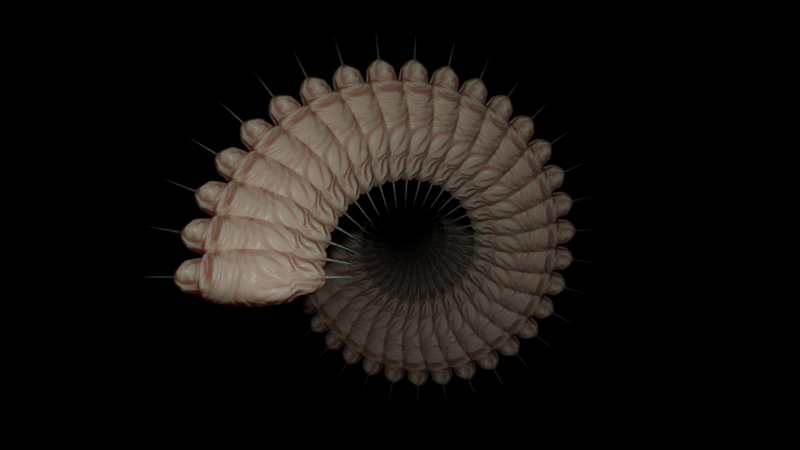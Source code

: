 # Source: Alien_Creature_Animation.blend  (saved by Blender 2.92.15; exported with 4.5.12 LTS)
import bpy
from mathutils import Matrix  # noqa: F401  (used for matrix-valued properties, if any)

bpy.ops.wm.read_factory_settings(use_empty=True)
scene = bpy.context.scene
scene.name = 'Scene'

# ---- collections
col_collection = bpy.data.collections.new('Collection'); scene.collection.children.link(col_collection)

# ---- materials (node trees are filled in below, after node groups)
mat_material_001 = bpy.data.materials.new('Material.001')

# ---- material node trees
mat_material_001.use_nodes = True; mat_material_001.node_tree.nodes.clear()
_N = mat_material_001.node_tree.nodes; _L = mat_material_001.node_tree.links
n0 = _N.new('ShaderNodeOutputMaterial'); n0.name = 'Material Output'; n0.location = (300, 300)
n1 = _N.new('ShaderNodeBsdfPrincipled'); n1.name = 'Principled BSDF'; n1.location = (10, 300)
n1.distribution = 'GGX'
n1.subsurface_method = 'BURLEY'
n1.inputs[0].default_value = (0.7996, 0.5782, 0.4298, 1.0)
n1.inputs[2].default_value = 0.3
n1.inputs[3].default_value = 1.45
n1.inputs[8].default_value = 1.0
n1.inputs[10].default_value = 0.5
n1.inputs[27].default_value = (0.0, 0.0, 0.0, 1.0)
n1.inputs[28].default_value = 1.0
n2 = _N.new('ShaderNodeBump'); n2.name = 'Bump'; n2.location = (-244, -196)
n2.inputs[1].default_value = 1.0
n2.inputs[2].default_value = 1.0
n3 = _N.new('ShaderNodeTexNoise'); n3.name = 'Noise Texture'; n3.location = (-476, -197)
n3.inputs[2].default_value = 2.0
n3.inputs[3].default_value = 4.0
n3.inputs[8].default_value = 1.5
n4 = _N.new('ShaderNodeTexCoord'); n4.name = 'Texture Coordinate'; n4.location = (-696, -208)
_L.new(n1.outputs[0], n0.inputs[0])
_L.new(n2.outputs[0], n1.inputs[5])
_L.new(n3.outputs[0], n2.inputs[3])
_L.new(n4.outputs[2], n3.inputs[0])
n0.is_active_output = True

# ---- world
world_world = bpy.data.worlds.new('World'); scene.world = world_world
world_world.use_nodes = True; world_world.node_tree.nodes.clear()
_N = world_world.node_tree.nodes; _L = world_world.node_tree.links
n0 = _N.new('ShaderNodeOutputWorld'); n0.name = 'World Output'; n0.location = (300, 300)
n1 = _N.new('ShaderNodeBackground'); n1.name = 'Background'; n1.location = (10, 300)
n1.inputs[0].default_value = (0.0, 0.0, 0.0, 1.0)
_L.new(n1.outputs[0], n0.inputs[0])
n0.is_active_output = True
world_world.color = (0.05088, 0.05088, 0.05088)
world_world.use_sun_shadow = False
world_world.sun_shadow_jitter_overblur = 0.0

# ---- cameras
cam_camera = bpy.data.cameras.new('Camera')
cam_camera.clip_end = 100.0
cam_camera.ortho_scale = 7.314

# ---- lights
light_light = bpy.data.lights.new('Light', 'POINT')
light_light.transmission_factor = 0.0
light_light.energy = 1000.0
light_light.shadow_soft_size = 0.1
light_light.shadow_maximum_resolution = 0.006
light_light.use_absolute_resolution = True

# ---- meshes
me_sphere = bpy.data.meshes.new('Sphere')
me_sphere.from_pydata([(0.9808, 0.1171, 7.405e-08), (0.6364, 0.3818, 4.479e-08), (0.5556, 0.4989, 4.194e-08), (0.3827, 0.5543, 2.889e-08), (0.1951, 0.5885, 1.473e-08), (7.55e-08, 0.6, 5.7e-15), (-0.1951, 0.5885, -1.473e-08), (-0.3827, 0.5543, -2.889e-08), (-0.5556, 0.4989, -4.194e-08), (-0.6364, 0.3818, -5.131e-08), (-0.8315, 0.3333, -6.277e-08), (-0.9239, 0.2296, -6.975e-08), (-0.9808, 0.1171, -7.405e-08), (0.9808, 0.1081, -0.02986), (0.9239, 0.2121, -0.05858), (0.8315, 0.308, -0.08504), (0.6364, 0.3528, -0.09742), (0.5556, 0.4609, -0.1273), (0.3827, 0.5121, -0.1414), (0.1951, 0.5437, -0.1501), (8.705e-08, 0.5543, -0.1531), (-0.1951, 0.5437, -0.1501), (-0.3827, 0.5121, -0.1414), (-0.5556, 0.4609, -0.1273), (-0.6364, 0.3528, -0.09742), (-0.8315, 0.308, -0.08504), (-0.9239, 0.2121, -0.05858), (-0.9808, 0.1081, -0.02986), (0.9808, 0.08277, -0.05518), (0.9239, 0.1624, -0.1082), (0.8315, 0.2357, -0.1571), (0.6364, 0.27, -0.18), (0.5556, 0.3528, -0.2352), (0.3827, 0.392, -0.2613), (0.1951, 0.4161, -0.2774), (9.685e-08, 0.4243, -0.2828), (-0.1951, 0.4161, -0.2774), (-0.3827, 0.392, -0.2613), (-0.5556, 0.3528, -0.2352), (-0.6364, 0.27, -0.18), (-0.8315, 0.2357, -0.1571), (-0.9239, 0.1624, -0.1082), (-0.9808, 0.08277, -0.05518), (0.9808, 0.04479, -0.0721), (0.9239, 0.08787, -0.1414), (0.8315, 0.1276, -0.2053), (0.6364, 0.1461, -0.2352), (0.5556, 0.1909, -0.3073), (0.3827, 0.2121, -0.3414), (0.1951, 0.2252, -0.3625), (1.034e-07, 0.2296, -0.3696), (-0.1951, 0.2252, -0.3625), (-0.3827, 0.2121, -0.3414), (-0.5556, 0.1909, -0.3073), (-0.6364, 0.1461, -0.2352), (-0.8315, 0.1276, -0.2053), (-0.9239, 0.08787, -0.1414), (-0.9808, 0.04479, -0.0721), (0.9808, -2.071e-07, -0.07804), (0.9239, -2.295e-07, -0.1531), (0.8315, -2.295e-07, -0.2222), (0.6364, -2.287e-07, -0.2546), (0.5556, -2.473e-07, -0.3326), (0.3827, -2.295e-07, -0.3696), (0.1951, -2.295e-07, -0.3923), (1.057e-07, -2.652e-07, -0.4), (-0.1951, -2.295e-07, -0.3923), (-0.3827, -2.652e-07, -0.3696), (-0.5556, -2.473e-07, -0.3326), (-0.6364, -2.287e-07, -0.2546), (-0.8315, -2.295e-07, -0.2222), (-0.9239, -2.384e-07, -0.1531), (-0.9808, -2.071e-07, -0.07804), (0.9808, -0.04479, -0.0721), (0.9239, -0.08787, -0.1414), (0.8315, -0.1276, -0.2053), (0.6364, -0.1461, -0.2352), (0.5556, -0.1909, -0.3073), (0.3827, -0.2121, -0.3414), (0.1951, -0.2252, -0.3625), (1.034e-07, -0.2296, -0.3696), (-0.1951, -0.2252, -0.3625), (-0.3827, -0.2121, -0.3414), (-0.5556, -0.1909, -0.3073), (-0.6364, -0.1461, -0.2352), (-0.8315, -0.1276, -0.2053), (-0.9239, -0.08787, -0.1414), (-0.9808, -0.04479, -0.0721), (0.9808, -0.08277, -0.05518), (0.9239, -0.1624, -0.1082), (0.8315, -0.2357, -0.1571), (0.6364, -0.27, -0.18), (0.5556, -0.3528, -0.2352), (0.3827, -0.392, -0.2613), (0.1951, -0.4161, -0.2774), (9.685e-08, -0.4243, -0.2828), (-0.1951, -0.4161, -0.2774), (-0.3827, -0.392, -0.2613), (-0.5556, -0.3528, -0.2352), (-0.6364, -0.27, -0.18), (-0.8315, -0.2357, -0.1571), (-0.9239, -0.1624, -0.1082), (-0.9808, -0.08277, -0.05518), (0.9808, -0.1081, -0.02986), (0.9239, -0.2121, -0.05858), (0.8315, -0.308, -0.08504), (0.6364, -0.3528, -0.09742), (0.5556, -0.4609, -0.1273), (0.3827, -0.5121, -0.1414), (0.1951, -0.5437, -0.1501), (8.705e-08, -0.5543, -0.1531), (-0.1951, -0.5437, -0.1501), (-0.3827, -0.5121, -0.1414), (-0.5556, -0.4609, -0.1273), (-0.6364, -0.3528, -0.09742), (-0.8315, -0.308, -0.08504), (-0.9239, -0.2121, -0.05858), (-0.9808, -0.1081, -0.02986), (0.9808, -0.1171, 1.017e-07), (0.9239, -0.2296, 1.152e-07), (0.8315, -0.3333, 1.202e-07), (0.6364, -0.3818, 7.5e-08), (0.5556, -0.4989, 1.351e-07), (0.3827, -0.5543, 1.101e-07), (0.1951, -0.5885, 7.214e-08), (7.55e-08, -0.6, 9.317e-08), (-0.1951, -0.5885, 4.268e-08), (-0.3827, -0.5543, 7.62e-08), (-0.5556, -0.4989, 5.123e-08), (-0.6364, -0.3818, -2.109e-08), (-0.8315, -0.3333, 5.97e-10), (-0.9239, -0.2296, -4.193e-10), (-0.9808, -0.1171, -5.24e-08), (-1.487, -1.855e-07, -1.16e-07), (0.9808, -0.1081, 0.02986), (0.9239, -0.2121, 0.05858), (0.8315, -0.308, 0.08504), (0.6364, -0.3528, 0.09742), (0.5556, -0.4609, 0.1273), (0.3827, -0.5121, 0.1414), (0.1951, -0.5437, 0.1501), (6.394e-08, -0.5543, 0.1531), (-0.1951, -0.5437, 0.1501), (-0.3827, -0.5121, 0.1414), (-0.5556, -0.4609, 0.1273), (-0.6364, -0.3528, 0.09742), (-0.8315, -0.308, 0.08504), (-0.9239, -0.2121, 0.05858), (-0.9808, -0.1081, 0.02986), (0.9808, -0.08277, 0.05518), (0.9239, -0.1624, 0.1082), (0.8315, -0.2357, 0.1571), (0.6364, -0.27, 0.18), (0.5556, -0.3528, 0.2352), (0.3827, -0.392, 0.2613), (0.1951, -0.4161, 0.2774), (5.414e-08, -0.4243, 0.2828), (-0.1951, -0.4161, 0.2774), (-0.3827, -0.392, 0.2613), (-0.5556, -0.3528, 0.2352), (-0.6364, -0.27, 0.18), (-0.8315, -0.2357, 0.1571), (-0.9239, -0.1624, 0.1082), (-0.9808, -0.08277, 0.05518), (-1.487, -1.855e-07, -1.161e-07), (0.9808, -0.04479, 0.0721), (0.9239, -0.08787, 0.1414), (0.8315, -0.1276, 0.2053), (0.6364, -0.1461, 0.2352), (0.5556, -0.1909, 0.3073), (0.3827, -0.2121, 0.3414), (0.1951, -0.2252, 0.3625), (4.76e-08, -0.2296, 0.3696), (-0.1951, -0.2252, 0.3625), (-0.3827, -0.2121, 0.3414), (-0.5556, -0.1909, 0.3073), (-0.6364, -0.1461, 0.2352), (-0.8315, -0.1276, 0.2053), (-0.9239, -0.08787, 0.1414), (-0.9808, -0.04479, 0.0721), (0.9808, -1.445e-07, 0.07804), (0.9239, -1.043e-07, 0.1531), (0.8315, -4.17e-08, 0.2222), (0.6364, -5.974e-08, 0.2546), (0.5556, 5.664e-08, 0.3326), (0.3827, 2.088e-08, 0.3696), (0.1951, -3.276e-08, 0.3923), (4.53e-08, 3.876e-08, 0.4), (-0.1951, -3.276e-08, 0.3923), (-0.3827, 3.876e-08, 0.3696), (-0.5556, 5.664e-08, 0.3326), (-0.6364, -5.974e-08, 0.2546), (-0.8315, -4.17e-08, 0.2222), (-0.9239, -5.959e-08, 0.1531), (-0.9808, -1.579e-07, 0.07804), (0.9808, 0.04479, 0.0721), (0.9239, 0.08787, 0.1414), (0.8315, 0.1276, 0.2053), (0.6364, 0.1461, 0.2352), (0.5556, 0.1909, 0.3073), (0.3827, 0.2121, 0.3414), (0.1951, 0.2252, 0.3625), (4.76e-08, 0.2296, 0.3696), (-0.1951, 0.2252, 0.3625), (-0.3827, 0.2121, 0.3414), (-0.5556, 0.1909, 0.3073), (-0.6364, 0.1461, 0.2352), (-0.8315, 0.1276, 0.2053), (-0.9239, 0.08787, 0.1414), (-0.9808, 0.04479, 0.0721), (0.9808, 0.08277, 0.05518), (0.9239, 0.1624, 0.1082), (0.8315, 0.2357, 0.1571), (0.6364, 0.27, 0.18), (0.5556, 0.3528, 0.2352), (0.3827, 0.392, 0.2613), (0.1951, 0.4161, 0.2774), (5.414e-08, 0.4243, 0.2828), (-0.1951, 0.4161, 0.2774), (-0.3827, 0.392, 0.2613), (-0.5556, 0.3528, 0.2352), (-0.6364, 0.27, 0.18), (-0.8315, 0.2357, 0.1571), (-0.9239, 0.1624, 0.1082), (-0.9808, 0.08277, 0.05518), (0.9808, 0.1081, 0.02986), (0.9239, 0.2121, 0.05858), (0.8315, 0.308, 0.08504), (0.6364, 0.3528, 0.09742), (0.5556, 0.4609, 0.1273), (0.3827, 0.5121, 0.1414), (0.1951, 0.5437, 0.1501), (6.394e-08, 0.5543, 0.1531), (-0.1951, 0.5437, 0.1501), (-0.3827, 0.5121, 0.1414), (-0.5556, 0.4609, 0.1273), (-0.6364, 0.3528, 0.09742), (-0.8315, 0.308, 0.08504), (-0.9239, 0.2121, 0.05858), (-0.9808, 0.1081, 0.02986), (0.9239, 0.2296, 7.952e-09), (0.8315, 0.3333, -7.055e-08), (-0.9859, 0.02341, -7.257e-08), (-0.9859, 0.02163, -0.005973), (0.9859, 0.02341, 1.074e-07), (0.9859, 0.02163, -0.005973), (-0.9859, 0.01655, -0.01104), (0.9859, 0.01655, -0.01104), (-0.9859, 0.008959, -0.01442), (0.9859, 0.008959, -0.01442), (0.9859, -2.095e-07, -0.01561), (-0.9859, -1.907e-07, -0.01561), (-0.9859, -0.008959, -0.01442), (0.9859, -0.008959, -0.01442), (-0.9859, -0.01655, -0.01104), (0.9859, -0.01655, -0.01104), (-0.9859, -0.02163, -0.005973), (0.9859, -0.02163, -0.005973), (-0.9859, -0.02341, -6.824e-08), (0.9859, -0.02341, 1.13e-07), (-0.9859, -0.02163, 0.005973), (0.9859, -0.02163, 0.005973), (-0.9859, -0.01655, 0.01104), (0.9859, -0.01655, 0.01104), (0.9859, -0.008959, 0.01442), (-0.9859, -0.008959, 0.01442), (-0.9859, -1.809e-07, 0.01561), (0.9859, -1.97e-07, 0.01561), (-0.9859, 0.008959, 0.01442), (0.9859, 0.008959, 0.01442), (-0.9859, 0.01655, 0.01104), (0.9859, 0.01655, 0.01104), (-0.9859, 0.02163, 0.005973), (0.9859, 0.02163, 0.005973), (1.487, -2.258e-07, 1.926e-07), (1.487, -2.258e-07, 1.927e-07), (-1.487, -1.844e-07, -1.16e-07), (1.487, -2.258e-07, 1.927e-07), (-1.487, -1.844e-07, -1.168e-07), (1.487, -2.258e-07, 1.927e-07), (1.487, -2.258e-07, 1.927e-07), (-1.487, -1.845e-07, -1.168e-07), (-1.487, -1.844e-07, -1.168e-07), (1.487, -2.258e-07, 1.927e-07), (-1.487, -1.844e-07, -1.16e-07), (1.487, -2.258e-07, 1.927e-07), (-1.487, -1.855e-07, -1.16e-07), (1.487, -2.258e-07, 1.927e-07), (-1.487, -1.855e-07, -1.161e-07), (-1.487, -1.845e-07, -1.161e-07), (1.487, -2.258e-07, 1.926e-07), (-1.487, -1.855e-07, -1.16e-07), (1.487, -2.258e-07, 1.927e-07), (-1.487, -1.844e-07, -1.16e-07), (1.487, -2.258e-07, 1.927e-07), (1.487, -2.258e-07, 1.926e-07), (1.487, -2.258e-07, 1.927e-07), (-1.487, -1.844e-07, -1.168e-07), (-1.487, -1.845e-07, -1.168e-07), (1.487, -2.258e-07, 1.927e-07), (-1.487, -1.844e-07, -1.168e-07), (1.487, -2.258e-07, 1.927e-07), (-1.487, -1.844e-07, -1.16e-07), (1.487, -2.258e-07, 1.927e-07), (-1.487, -1.855e-07, -1.16e-07), (1.487, -2.258e-07, 1.927e-07)], [], [(179, 194, 266, 265), (6, 5, 20, 21), (240, 0, 13, 14), (7, 6, 21, 22), (241, 240, 14, 15), (8, 7, 22, 23), (1, 241, 15, 16), (9, 8, 23, 24), (2, 1, 16, 17), (10, 9, 24, 25), (3, 2, 17, 18), (11, 10, 25, 26), (4, 3, 18, 19), (12, 11, 26, 27), (5, 4, 19, 20), (132, 148, 260, 258), (27, 26, 41, 42), (20, 19, 34, 35), (225, 210, 271, 273), (57, 72, 251, 248), (21, 20, 35, 36), (14, 13, 28, 29), (22, 21, 36, 37), (15, 14, 29, 30), (23, 22, 37, 38), (16, 15, 30, 31), (24, 23, 38, 39), (17, 16, 31, 32), (25, 24, 39, 40), (18, 17, 32, 33), (26, 25, 40, 41), (19, 18, 33, 34), (31, 30, 45, 46), (39, 38, 53, 54), (32, 31, 46, 47), (40, 39, 54, 55), (33, 32, 47, 48), (41, 40, 55, 56), (34, 33, 48, 49), (42, 41, 56, 57), (35, 34, 49, 50), (58, 43, 249, 250), (149, 134, 261, 263), (36, 35, 50, 51), (29, 28, 43, 44), (37, 36, 51, 52), (30, 29, 44, 45), (38, 37, 52, 53), (50, 49, 64, 65), (103, 88, 255, 257), (195, 180, 267, 269), (51, 50, 65, 66), (44, 43, 58, 59), (52, 51, 66, 67), (45, 44, 59, 60), (53, 52, 67, 68), (46, 45, 60, 61), (54, 53, 68, 69), (47, 46, 61, 62), (55, 54, 69, 70), (48, 47, 62, 63), (56, 55, 70, 71), (49, 48, 63, 64), (57, 56, 71, 72), (69, 68, 83, 84), (62, 61, 76, 77), (70, 69, 84, 85), (63, 62, 77, 78), (71, 70, 85, 86), (64, 63, 78, 79), (72, 71, 86, 87), (65, 64, 79, 80), (28, 13, 245, 247), (148, 163, 262, 260), (66, 65, 80, 81), (59, 58, 73, 74), (67, 66, 81, 82), (60, 59, 74, 75), (68, 67, 82, 83), (61, 60, 75, 76), (224, 239, 272, 270), (81, 80, 95, 96), (74, 73, 88, 89), (82, 81, 96, 97), (75, 74, 89, 90), (83, 82, 97, 98), (76, 75, 90, 91), (84, 83, 98, 99), (77, 76, 91, 92), (85, 84, 99, 100), (78, 77, 92, 93), (86, 85, 100, 101), (79, 78, 93, 94), (87, 86, 101, 102), (80, 79, 94, 95), (102, 117, 256, 254), (100, 99, 114, 115), (93, 92, 107, 108), (101, 100, 115, 116), (94, 93, 108, 109), (102, 101, 116, 117), (95, 94, 109, 110), (73, 58, 250, 253), (13, 0, 244, 245), (96, 95, 110, 111), (89, 88, 103, 104), (97, 96, 111, 112), (90, 89, 104, 105), (98, 97, 112, 113), (91, 90, 105, 106), (99, 98, 113, 114), (92, 91, 106, 107), (104, 103, 118, 119), (112, 111, 126, 127), (105, 104, 119, 120), (113, 112, 127, 128), (106, 105, 120, 121), (114, 113, 128, 129), (107, 106, 121, 122), (115, 114, 129, 130), (108, 107, 122, 123), (116, 115, 130, 131), (109, 108, 123, 124), (117, 116, 131, 132), (110, 109, 124, 125), (118, 103, 257, 259), (194, 209, 268, 266), (111, 110, 125, 126), (123, 122, 138, 139), (131, 130, 146, 147), (124, 123, 139, 140), (132, 131, 147, 148), (125, 124, 140, 141), (72, 87, 252, 251), (165, 149, 263, 264), (126, 125, 141, 142), (119, 118, 134, 135), (127, 126, 142, 143), (120, 119, 135, 136), (128, 127, 143, 144), (121, 120, 136, 137), (129, 128, 144, 145), (122, 121, 137, 138), (130, 129, 145, 146), (143, 142, 157, 158), (136, 135, 150, 151), (144, 143, 158, 159), (137, 136, 151, 152), (145, 144, 159, 160), (138, 137, 152, 153), (146, 145, 160, 161), (139, 138, 153, 154), (147, 146, 161, 162), (140, 139, 154, 155), (148, 147, 162, 163), (141, 140, 155, 156), (117, 132, 258, 256), (210, 195, 269, 271), (142, 141, 156, 157), (135, 134, 149, 150), (162, 161, 177, 178), (155, 154, 170, 171), (163, 162, 178, 179), (156, 155, 171, 172), (27, 42, 246, 243), (12, 27, 243, 242), (157, 156, 172, 173), (150, 149, 165, 166), (158, 157, 173, 174), (151, 150, 166, 167), (159, 158, 174, 175), (152, 151, 167, 168), (160, 159, 175, 176), (153, 152, 168, 169), (161, 160, 176, 177), (154, 153, 169, 170), (167, 166, 181, 182), (175, 174, 189, 190), (168, 167, 182, 183), (176, 175, 190, 191), (169, 168, 183, 184), (177, 176, 191, 192), (170, 169, 184, 185), (178, 177, 192, 193), (171, 170, 185, 186), (179, 178, 193, 194), (172, 171, 186, 187), (43, 28, 247, 249), (88, 73, 253, 255), (173, 172, 187, 188), (166, 165, 180, 181), (174, 173, 188, 189), (186, 185, 200, 201), (194, 193, 208, 209), (187, 186, 201, 202), (163, 179, 265, 262), (0, 225, 273, 244), (188, 187, 202, 203), (181, 180, 195, 196), (189, 188, 203, 204), (182, 181, 196, 197), (190, 189, 204, 205), (183, 182, 197, 198), (191, 190, 205, 206), (184, 183, 198, 199), (192, 191, 206, 207), (185, 184, 199, 200), (193, 192, 207, 208), (205, 204, 219, 220), (198, 197, 212, 213), (206, 205, 220, 221), (199, 198, 213, 214), (207, 206, 221, 222), (200, 199, 214, 215), (208, 207, 222, 223), (201, 200, 215, 216), (209, 208, 223, 224), (202, 201, 216, 217), (209, 224, 270, 268), (42, 57, 248, 246), (203, 202, 217, 218), (196, 195, 210, 211), (204, 203, 218, 219), (197, 196, 211, 212), (224, 223, 238, 239), (217, 216, 231, 232), (180, 165, 264, 267), (239, 12, 242, 272), (218, 217, 232, 233), (211, 210, 225, 226), (219, 218, 233, 234), (212, 211, 226, 227), (220, 219, 234, 235), (213, 212, 227, 228), (221, 220, 235, 236), (214, 213, 228, 229), (222, 221, 236, 237), (215, 214, 229, 230), (223, 222, 237, 238), (216, 215, 230, 231), (236, 235, 8, 9), (229, 228, 1, 2), (237, 236, 9, 10), (230, 229, 2, 3), (238, 237, 10, 11), (231, 230, 3, 4), (239, 238, 11, 12), (232, 231, 4, 5), (134, 118, 259, 261), (87, 102, 254, 252), (233, 232, 5, 6), (226, 225, 0, 240), (234, 233, 6, 7), (227, 226, 240, 241), (235, 234, 7, 8), (228, 227, 241, 1), (263, 261, 292, 294), (250, 249, 279, 280), (260, 262, 293, 291), (249, 247, 277, 279), (261, 259, 290, 292), (273, 271, 303, 305), (246, 248, 278, 276), (258, 260, 291, 288), (270, 272, 304, 302), (247, 245, 275, 277), (256, 258, 288, 286), (271, 269, 301, 303), (243, 246, 276, 133), (259, 257, 287, 290), (268, 270, 302, 300), (245, 244, 274, 275), (269, 267, 299, 301), (242, 243, 133, 164), (257, 255, 285, 287), (266, 268, 300, 298), (254, 256, 286, 284), (267, 264, 296, 299), (255, 253, 283, 285), (265, 266, 298, 297), (252, 254, 284, 282), (264, 263, 294, 296), (244, 273, 305, 274), (253, 250, 280, 283), (262, 265, 297, 293), (272, 242, 164, 304), (251, 252, 282, 281), (248, 251, 281, 278), (289, 164, 133), (274, 295, 275), (275, 295, 277), (289, 133, 276), (277, 295, 279), (289, 276, 278), (279, 295, 280), (289, 278, 281), (280, 295, 283), (289, 281, 282), (289, 282, 284), (283, 295, 285), (285, 295, 287), (289, 284, 286), (287, 295, 290), (289, 286, 288), (290, 295, 292), (289, 288, 291), (292, 295, 294), (289, 291, 293), (294, 295, 296), (289, 293, 297), (296, 295, 299), (289, 297, 298), (299, 295, 301), (289, 298, 300), (301, 295, 303), (289, 300, 302), (303, 295, 305), (289, 302, 304), (305, 295, 274), (289, 304, 164)])
me_sphere.polygons.foreach_set('use_smooth', [True] * 320)
_uv = me_sphere.uv_layers.new(name='UVMap')
_uv.uv.foreach_set('vector', [0.0625, 0.0625, 2.384e-07, 0.0625, 2.384e-07, 0.0625, 0.0625, 0.0625, 0.75, 0.4375, 0.75, 0.5, 0.6875, 0.5, 0.6875, 0.4375, 0.75, 0.875, 0.75, 0.9375, 0.6875, 0.9375, 0.6875, 0.875, 0.75, 0.375, 0.75, 0.4375, 0.6875, 0.4375, 0.6875, 0.375, 0.75, 0.8125, 0.75, 0.875, 0.6875, 0.875, 0.6875, 0.8125, 0.75, 0.3125, 0.75, 0.375, 0.6875, 0.375, 0.6875, 0.3125, 0.75, 0.75, 0.75, 0.8125, 0.6875, 0.8125, 0.6875, 0.75, 0.75, 0.25, 0.75, 0.3125, 0.6875, 0.3125, 0.6875, 0.25, 0.75, 0.6875, 0.75, 0.75, 0.6875, 0.75, 0.6875, 0.6875, 0.75, 0.1875, 0.75, 0.25, 0.6875, 0.25, 0.6875, 0.1875, 0.75, 0.625, 0.75, 0.6875, 0.6875, 0.6875, 0.6875, 0.625, 0.75, 0.125, 0.75, 0.1875, 0.6875, 0.1875, 0.6875, 0.125, 0.75, 0.5625, 0.75, 0.625, 0.6875, 0.625, 0.6875, 0.5625, 0.75, 0.0625, 0.75, 0.125, 0.6875, 0.125, 0.6875, 0.0625, 0.75, 0.5, 0.75, 0.5625, 0.6875, 0.5625, 0.6875, 0.5, 0.25, 0.0625, 0.1875, 0.0625, 0.1875, 0.0625, 0.25, 0.0625, 0.6875, 0.0625, 0.6875, 0.125, 0.625, 0.125, 0.625, 0.0625, 0.6875, 0.5, 0.6875, 0.5625, 0.625, 0.5625, 0.625, 0.5, 0.8125, 0.9375, 0.875, 0.9375, 0.875, 0.9375, 0.8125, 0.9375, 0.5625, 0.0625, 0.5, 0.0625, 0.5, 0.0625, 0.5625, 0.0625, 0.6875, 0.4375, 0.6875, 0.5, 0.625, 0.5, 0.625, 0.4375, 0.6875, 0.875, 0.6875, 0.9375, 0.625, 0.9375, 0.625, 0.875, 0.6875, 0.375, 0.6875, 0.4375, 0.625, 0.4375, 0.625, 0.375, 0.6875, 0.8125, 0.6875, 0.875, 0.625, 0.875, 0.625, 0.8125, 0.6875, 0.3125, 0.6875, 0.375, 0.625, 0.375, 0.625, 0.3125, 0.6875, 0.75, 0.6875, 0.8125, 0.625, 0.8125, 0.625, 0.75, 0.6875, 0.25, 0.6875, 0.3125, 0.625, 0.3125, 0.625, 0.25, 0.6875, 0.6875, 0.6875, 0.75, 0.625, 0.75, 0.625, 0.6875, 0.6875, 0.1875, 0.6875, 0.25, 0.625, 0.25, 0.625, 0.1875, 0.6875, 0.625, 0.6875, 0.6875, 0.625, 0.6875, 0.625, 0.625, 0.6875, 0.125, 0.6875, 0.1875, 0.625, 0.1875, 0.625, 0.125, 0.6875, 0.5625, 0.6875, 0.625, 0.625, 0.625, 0.625, 0.5625, 0.625, 0.75, 0.625, 0.8125, 0.5625, 0.8125, 0.5625, 0.75, 0.625, 0.25, 0.625, 0.3125, 0.5625, 0.3125, 0.5625, 0.25, 0.625, 0.6875, 0.625, 0.75, 0.5625, 0.75, 0.5625, 0.6875, 0.625, 0.1875, 0.625, 0.25, 0.5625, 0.25, 0.5625, 0.1875, 0.625, 0.625, 0.625, 0.6875, 0.5625, 0.6875, 0.5625, 0.625, 0.625, 0.125, 0.625, 0.1875, 0.5625, 0.1875, 0.5625, 0.125, 0.625, 0.5625, 0.625, 0.625, 0.5625, 0.625, 0.5625, 0.5625, 0.625, 0.0625, 0.625, 0.125, 0.5625, 0.125, 0.5625, 0.0625, 0.625, 0.5, 0.625, 0.5625, 0.5625, 0.5625, 0.5625, 0.5, 0.5, 0.9375, 0.5625, 0.9375, 0.5625, 0.9375, 0.5, 0.9375, 0.125, 0.9375, 0.1875, 0.9375, 0.1875, 0.9375, 0.125, 0.9375, 0.625, 0.4375, 0.625, 0.5, 0.5625, 0.5, 0.5625, 0.4375, 0.625, 0.875, 0.625, 0.9375, 0.5625, 0.9375, 0.5625, 0.875, 0.625, 0.375, 0.625, 0.4375, 0.5625, 0.4375, 0.5625, 0.375, 0.625, 0.8125, 0.625, 0.875, 0.5625, 0.875, 0.5625, 0.8125, 0.625, 0.3125, 0.625, 0.375, 0.5625, 0.375, 0.5625, 0.3125, 0.5625, 0.5, 0.5625, 0.5625, 0.5, 0.5625, 0.5, 0.5, 0.3125, 0.9375, 0.375, 0.9375, 0.375, 0.9375, 0.3125, 0.9375, 0.9375, 0.9375, 1.0, 0.9375, 1.0, 0.9375, 0.9375, 0.9375, 0.5625, 0.4375, 0.5625, 0.5, 0.5, 0.5, 0.5, 0.4375, 0.5625, 0.875, 0.5625, 0.9375, 0.5, 0.9375, 0.5, 0.875, 0.5625, 0.375, 0.5625, 0.4375, 0.5, 0.4375, 0.5, 0.375, 0.5625, 0.8125, 0.5625, 0.875, 0.5, 0.875, 0.5, 0.8125, 0.5625, 0.3125, 0.5625, 0.375, 0.5, 0.375, 0.5, 0.3125, 0.5625, 0.75, 0.5625, 0.8125, 0.5, 0.8125, 0.5, 0.75, 0.5625, 0.25, 0.5625, 0.3125, 0.5, 0.3125, 0.5, 0.25, 0.5625, 0.6875, 0.5625, 0.75, 0.5, 0.75, 0.5, 0.6875, 0.5625, 0.1875, 0.5625, 0.25, 0.5, 0.25, 0.5, 0.1875, 0.5625, 0.625, 0.5625, 0.6875, 0.5, 0.6875, 0.5, 0.625, 0.5625, 0.125, 0.5625, 0.1875, 0.5, 0.1875, 0.5, 0.125, 0.5625, 0.5625, 0.5625, 0.625, 0.5, 0.625, 0.5, 0.5625, 0.5625, 0.0625, 0.5625, 0.125, 0.5, 0.125, 0.5, 0.0625, 0.5, 0.25, 0.5, 0.3125, 0.4375, 0.3125, 0.4375, 0.25, 0.5, 0.6875, 0.5, 0.75, 0.4375, 0.75, 0.4375, 0.6875, 0.5, 0.1875, 0.5, 0.25, 0.4375, 0.25, 0.4375, 0.1875, 0.5, 0.625, 0.5, 0.6875, 0.4375, 0.6875, 0.4375, 0.625, 0.5, 0.125, 0.5, 0.1875, 0.4375, 0.1875, 0.4375, 0.125, 0.5, 0.5625, 0.5, 0.625, 0.4375, 0.625, 0.4375, 0.5625, 0.5, 0.0625, 0.5, 0.125, 0.4375, 0.125, 0.4375, 0.0625, 0.5, 0.5, 0.5, 0.5625, 0.4375, 0.5625, 0.4375, 0.5, 0.625, 0.9375, 0.6875, 0.9375, 0.6875, 0.9375, 0.625, 0.9375, 0.1875, 0.0625, 0.125, 0.0625, 0.125, 0.0625, 0.1875, 0.0625, 0.5, 0.4375, 0.5, 0.5, 0.4375, 0.5, 0.4375, 0.4375, 0.5, 0.875, 0.5, 0.9375, 0.4375, 0.9375, 0.4375, 0.875, 0.5, 0.375, 0.5, 0.4375, 0.4375, 0.4375, 0.4375, 0.375, 0.5, 0.8125, 0.5, 0.875, 0.4375, 0.875, 0.4375, 0.8125, 0.5, 0.3125, 0.5, 0.375, 0.4375, 0.375, 0.4375, 0.3125, 0.5, 0.75, 0.5, 0.8125, 0.4375, 0.8125, 0.4375, 0.75, 0.875, 0.0625, 0.8125, 0.0625, 0.8125, 0.0625, 0.875, 0.0625, 0.4375, 0.4375, 0.4375, 0.5, 0.375, 0.5, 0.375, 0.4375, 0.4375, 0.875, 0.4375, 0.9375, 0.375, 0.9375, 0.375, 0.875, 0.4375, 0.375, 0.4375, 0.4375, 0.375, 0.4375, 0.375, 0.375, 0.4375, 0.8125, 0.4375, 0.875, 0.375, 0.875, 0.375, 0.8125, 0.4375, 0.3125, 0.4375, 0.375, 0.375, 0.375, 0.375, 0.3125, 0.4375, 0.75, 0.4375, 0.8125, 0.375, 0.8125, 0.375, 0.75, 0.4375, 0.25, 0.4375, 0.3125, 0.375, 0.3125, 0.375, 0.25, 0.4375, 0.6875, 0.4375, 0.75, 0.375, 0.75, 0.375, 0.6875, 0.4375, 0.1875, 0.4375, 0.25, 0.375, 0.25, 0.375, 0.1875, 0.4375, 0.625, 0.4375, 0.6875, 0.375, 0.6875, 0.375, 0.625, 0.4375, 0.125, 0.4375, 0.1875, 0.375, 0.1875, 0.375, 0.125, 0.4375, 0.5625, 0.4375, 0.625, 0.375, 0.625, 0.375, 0.5625, 0.4375, 0.0625, 0.4375, 0.125, 0.375, 0.125, 0.375, 0.0625, 0.4375, 0.5, 0.4375, 0.5625, 0.375, 0.5625, 0.375, 0.5, 0.375, 0.0625, 0.3125, 0.0625, 0.3125, 0.0625, 0.375, 0.0625, 0.375, 0.1875, 0.375, 0.25, 0.3125, 0.25, 0.3125, 0.1875, 0.375, 0.625, 0.375, 0.6875, 0.3125, 0.6875, 0.3125, 0.625, 0.375, 0.125, 0.375, 0.1875, 0.3125, 0.1875, 0.3125, 0.125, 0.375, 0.5625, 0.375, 0.625, 0.3125, 0.625, 0.3125, 0.5625, 0.375, 0.0625, 0.375, 0.125, 0.3125, 0.125, 0.3125, 0.0625, 0.375, 0.5, 0.375, 0.5625, 0.3125, 0.5625, 0.3125, 0.5, 0.4375, 0.9375, 0.5, 0.9375, 0.5, 0.9375, 0.4375, 0.9375, 0.6875, 0.9375, 0.75, 0.9375, 0.75, 0.9375, 0.6875, 0.9375, 0.375, 0.4375, 0.375, 0.5, 0.3125, 0.5, 0.3125, 0.4375, 0.375, 0.875, 0.375, 0.9375, 0.3125, 0.9375, 0.3125, 0.875, 0.375, 0.375, 0.375, 0.4375, 0.3125, 0.4375, 0.3125, 0.375, 0.375, 0.8125, 0.375, 0.875, 0.3125, 0.875, 0.3125, 0.8125, 0.375, 0.3125, 0.375, 0.375, 0.3125, 0.375, 0.3125, 0.3125, 0.375, 0.75, 0.375, 0.8125, 0.3125, 0.8125, 0.3125, 0.75, 0.375, 0.25, 0.375, 0.3125, 0.3125, 0.3125, 0.3125, 0.25, 0.375, 0.6875, 0.375, 0.75, 0.3125, 0.75, 0.3125, 0.6875, 0.3125, 0.875, 0.3125, 0.9375, 0.25, 0.9375, 0.25, 0.875, 0.3125, 0.375, 0.3125, 0.4375, 0.25, 0.4375, 0.25, 0.375, 0.3125, 0.8125, 0.3125, 0.875, 0.25, 0.875, 0.25, 0.8125, 0.3125, 0.3125, 0.3125, 0.375, 0.25, 0.375, 0.25, 0.3125, 0.3125, 0.75, 0.3125, 0.8125, 0.25, 0.8125, 0.25, 0.75, 0.3125, 0.25, 0.3125, 0.3125, 0.25, 0.3125, 0.25, 0.25, 0.3125, 0.6875, 0.3125, 0.75, 0.25, 0.75, 0.25, 0.6875, 0.3125, 0.1875, 0.3125, 0.25, 0.25, 0.25, 0.25, 0.1875, 0.3125, 0.625, 0.3125, 0.6875, 0.25, 0.6875, 0.25, 0.625, 0.3125, 0.125, 0.3125, 0.1875, 0.25, 0.1875, 0.25, 0.125, 0.3125, 0.5625, 0.3125, 0.625, 0.25, 0.625, 0.25, 0.5625, 0.3125, 0.0625, 0.3125, 0.125, 0.25, 0.125, 0.25, 0.0625, 0.3125, 0.5, 0.3125, 0.5625, 0.25, 0.5625, 0.25, 0.5, 0.25, 0.9375, 0.3125, 0.9375, 0.3125, 0.9375, 0.25, 0.9375, 1.0, 0.0625, 0.9375, 0.0625, 0.9375, 0.0625, 1.0, 0.0625, 0.3125, 0.4375, 0.3125, 0.5, 0.25, 0.5, 0.25, 0.4375, 0.25, 0.625, 0.25, 0.6875, 0.1875, 0.6875, 0.1875, 0.625, 0.25, 0.125, 0.25, 0.1875, 0.1875, 0.1875, 0.1875, 0.125, 0.25, 0.5625, 0.25, 0.625, 0.1875, 0.625, 0.1875, 0.5625, 0.25, 0.0625, 0.25, 0.125, 0.1875, 0.125, 0.1875, 0.0625, 0.25, 0.5, 0.25, 0.5625, 0.1875, 0.5625, 0.1875, 0.5, 0.5, 0.0625, 0.4375, 0.0625, 0.4375, 0.0625, 0.5, 0.0625, 0.0625, 0.9375, 0.125, 0.9375, 0.125, 0.9375, 0.0625, 0.9375, 0.25, 0.4375, 0.25, 0.5, 0.1875, 0.5, 0.1875, 0.4375, 0.25, 0.875, 0.25, 0.9375, 0.1875, 0.9375, 0.1875, 0.875, 0.25, 0.375, 0.25, 0.4375, 0.1875, 0.4375, 0.1875, 0.375, 0.25, 0.8125, 0.25, 0.875, 0.1875, 0.875, 0.1875, 0.8125, 0.25, 0.3125, 0.25, 0.375, 0.1875, 0.375, 0.1875, 0.3125, 0.25, 0.75, 0.25, 0.8125, 0.1875, 0.8125, 0.1875, 0.75, 0.25, 0.25, 0.25, 0.3125, 0.1875, 0.3125, 0.1875, 0.25, 0.25, 0.6875, 0.25, 0.75, 0.1875, 0.75, 0.1875, 0.6875, 0.25, 0.1875, 0.25, 0.25, 0.1875, 0.25, 0.1875, 0.1875, 0.1875, 0.375, 0.1875, 0.4375, 0.125, 0.4375, 0.125, 0.375, 0.1875, 0.8125, 0.1875, 0.875, 0.125, 0.875, 0.125, 0.8125, 0.1875, 0.3125, 0.1875, 0.375, 0.125, 0.375, 0.125, 0.3125, 0.1875, 0.75, 0.1875, 0.8125, 0.125, 0.8125, 0.125, 0.75, 0.1875, 0.25, 0.1875, 0.3125, 0.125, 0.3125, 0.125, 0.25, 0.1875, 0.6875, 0.1875, 0.75, 0.125, 0.75, 0.125, 0.6875, 0.1875, 0.1875, 0.1875, 0.25, 0.125, 0.25, 0.125, 0.1875, 0.1875, 0.625, 0.1875, 0.6875, 0.125, 0.6875, 0.125, 0.625, 0.1875, 0.125, 0.1875, 0.1875, 0.125, 0.1875, 0.125, 0.125, 0.1875, 0.5625, 0.1875, 0.625, 0.125, 0.625, 0.125, 0.5625, 0.1875, 0.0625, 0.1875, 0.125, 0.125, 0.125, 0.125, 0.0625, 0.1875, 0.5, 0.1875, 0.5625, 0.125, 0.5625, 0.125, 0.5, 0.3125, 0.0625, 0.25, 0.0625, 0.25, 0.0625, 0.3125, 0.0625, 0.875, 0.9375, 0.9375, 0.9375, 0.9375, 0.9375, 0.875, 0.9375, 0.1875, 0.4375, 0.1875, 0.5, 0.125, 0.5, 0.125, 0.4375, 0.1875, 0.875, 0.1875, 0.9375, 0.125, 0.9375, 0.125, 0.875, 0.125, 0.125, 0.125, 0.1875, 0.0625, 0.1875, 0.0625, 0.125, 0.125, 0.5625, 0.125, 0.625, 0.0625, 0.625, 0.0625, 0.5625, 0.125, 0.0625, 0.125, 0.125, 0.0625, 0.125, 0.0625, 0.0625, 0.125, 0.5, 0.125, 0.5625, 0.0625, 0.5625, 0.0625, 0.5, 0.6875, 0.0625, 0.625, 0.0625, 0.625, 0.0625, 0.6875, 0.0625, 0.75, 0.0625, 0.6875, 0.0625, 0.6875, 0.0625, 0.75, 0.0625, 0.125, 0.4375, 0.125, 0.5, 0.0625, 0.5, 0.0625, 0.4375, 0.125, 0.875, 0.125, 0.9375, 0.0625, 0.9375, 0.0625, 0.875, 0.125, 0.375, 0.125, 0.4375, 0.0625, 0.4375, 0.0625, 0.375, 0.125, 0.8125, 0.125, 0.875, 0.0625, 0.875, 0.0625, 0.8125, 0.125, 0.3125, 0.125, 0.375, 0.0625, 0.375, 0.0625, 0.3125, 0.125, 0.75, 0.125, 0.8125, 0.0625, 0.8125, 0.0625, 0.75, 0.125, 0.25, 0.125, 0.3125, 0.0625, 0.3125, 0.0625, 0.25, 0.125, 0.6875, 0.125, 0.75, 0.0625, 0.75, 0.0625, 0.6875, 0.125, 0.1875, 0.125, 0.25, 0.0625, 0.25, 0.0625, 0.1875, 0.125, 0.625, 0.125, 0.6875, 0.0625, 0.6875, 0.0625, 0.625, 0.0625, 0.8125, 0.0625, 0.875, 8.941e-08, 0.875, 2.98e-08, 0.8125, 0.0625, 0.3125, 0.0625, 0.375, 0.0, 0.375, 0.0, 0.3125, 0.0625, 0.75, 0.0625, 0.8125, 2.98e-08, 0.8125, 2.98e-08, 0.75, 0.0625, 0.25, 0.0625, 0.3125, 0.0, 0.3125, 2.98e-08, 0.25, 0.0625, 0.6875, 0.0625, 0.75, 2.98e-08, 0.75, 0.0, 0.6875, 0.0625, 0.1875, 0.0625, 0.25, 2.98e-08, 0.25, 2.98e-08, 0.1875, 0.0625, 0.625, 0.0625, 0.6875, 0.0, 0.6875, 0.0, 0.625, 0.0625, 0.125, 0.0625, 0.1875, 2.98e-08, 0.1875, 2.98e-08, 0.125, 0.0625, 0.5625, 0.0625, 0.625, 0.0, 0.625, 2.98e-08, 0.5625, 0.0625, 0.0625, 0.0625, 0.125, 2.98e-08, 0.125, 2.384e-07, 0.0625, 0.0625, 0.5, 0.0625, 0.5625, 2.98e-08, 0.5625, 0.0, 0.5, 0.5625, 0.9375, 0.625, 0.9375, 0.625, 0.9375, 0.5625, 0.9375, 0.375, 0.9375, 0.4375, 0.9375, 0.4375, 0.9375, 0.375, 0.9375, 0.0625, 0.4375, 0.0625, 0.5, 0.0, 0.5, 2.98e-08, 0.4375, 0.0625, 0.875, 0.0625, 0.9375, 2.384e-07, 0.9375, 8.941e-08, 0.875, 0.0625, 0.375, 0.0625, 0.4375, 2.98e-08, 0.4375, 0.0, 0.375, 1.0, 0.5625, 1.0, 0.625, 0.9375, 0.625, 0.9375, 0.5625, 1.0, 0.0625, 1.0, 0.125, 0.9375, 0.125, 0.9375, 0.0625, 1.0, 0.5, 1.0, 0.5625, 0.9375, 0.5625, 0.9375, 0.5, 0.125, 0.0625, 0.0625, 0.0625, 0.0625, 0.0625, 0.125, 0.0625, 0.75, 0.9375, 0.8125, 0.9375, 0.8125, 0.9375, 0.75, 0.9375, 1.0, 0.4375, 1.0, 0.5, 0.9375, 0.5, 0.9375, 0.4375, 1.0, 0.875, 1.0, 0.9375, 0.9375, 0.9375, 0.9375, 0.875, 1.0, 0.375, 1.0, 0.4375, 0.9375, 0.4375, 0.9375, 0.375, 1.0, 0.8125, 1.0, 0.875, 0.9375, 0.875, 0.9375, 0.8125, 1.0, 0.3125, 1.0, 0.375, 0.9375, 0.375, 0.9375, 0.3125, 1.0, 0.75, 1.0, 0.8125, 0.9375, 0.8125, 0.9375, 0.75, 1.0, 0.25, 1.0, 0.3125, 0.9375, 0.3125, 0.9375, 0.25, 1.0, 0.6875, 1.0, 0.75, 0.9375, 0.75, 0.9375, 0.6875, 1.0, 0.1875, 1.0, 0.25, 0.9375, 0.25, 0.9375, 0.1875, 1.0, 0.625, 1.0, 0.6875, 0.9375, 0.6875, 0.9375, 0.625, 1.0, 0.125, 1.0, 0.1875, 0.9375, 0.1875, 0.9375, 0.125, 0.9375, 0.3125, 0.9375, 0.375, 0.875, 0.375, 0.875, 0.3125, 0.9375, 0.75, 0.9375, 0.8125, 0.875, 0.8125, 0.875, 0.75, 0.9375, 0.25, 0.9375, 0.3125, 0.875, 0.3125, 0.875, 0.25, 0.9375, 0.6875, 0.9375, 0.75, 0.875, 0.75, 0.875, 0.6875, 0.9375, 0.1875, 0.9375, 0.25, 0.875, 0.25, 0.875, 0.1875, 0.9375, 0.625, 0.9375, 0.6875, 0.875, 0.6875, 0.875, 0.625, 0.9375, 0.125, 0.9375, 0.1875, 0.875, 0.1875, 0.875, 0.125, 0.9375, 0.5625, 0.9375, 0.625, 0.875, 0.625, 0.875, 0.5625, 0.9375, 0.0625, 0.9375, 0.125, 0.875, 0.125, 0.875, 0.0625, 0.9375, 0.5, 0.9375, 0.5625, 0.875, 0.5625, 0.875, 0.5, 0.9375, 0.0625, 0.875, 0.0625, 0.875, 0.0625, 0.9375, 0.0625, 0.625, 0.0625, 0.5625, 0.0625, 0.5625, 0.0625, 0.625, 0.0625, 0.9375, 0.4375, 0.9375, 0.5, 0.875, 0.5, 0.875, 0.4375, 0.9375, 0.875, 0.9375, 0.9375, 0.875, 0.9375, 0.875, 0.875, 0.9375, 0.375, 0.9375, 0.4375, 0.875, 0.4375, 0.875, 0.375, 0.9375, 0.8125, 0.9375, 0.875, 0.875, 0.875, 0.875, 0.8125, 0.875, 0.0625, 0.875, 0.125, 0.8125, 0.125, 0.8125, 0.0625, 0.875, 0.5, 0.875, 0.5625, 0.8125, 0.5625, 0.8125, 0.5, 2.384e-07, 0.9375, 0.0625, 0.9375, 0.0625, 0.9375, 2.384e-07, 0.9375, 0.8125, 0.0625, 0.75, 0.0625, 0.75, 0.0625, 0.8125, 0.0625, 0.875, 0.4375, 0.875, 0.5, 0.8125, 0.5, 0.8125, 0.4375, 0.875, 0.875, 0.875, 0.9375, 0.8125, 0.9375, 0.8125, 0.875, 0.875, 0.375, 0.875, 0.4375, 0.8125, 0.4375, 0.8125, 0.375, 0.875, 0.8125, 0.875, 0.875, 0.8125, 0.875, 0.8125, 0.8125, 0.875, 0.3125, 0.875, 0.375, 0.8125, 0.375, 0.8125, 0.3125, 0.875, 0.75, 0.875, 0.8125, 0.8125, 0.8125, 0.8125, 0.75, 0.875, 0.25, 0.875, 0.3125, 0.8125, 0.3125, 0.8125, 0.25, 0.875, 0.6875, 0.875, 0.75, 0.8125, 0.75, 0.8125, 0.6875, 0.875, 0.1875, 0.875, 0.25, 0.8125, 0.25, 0.8125, 0.1875, 0.875, 0.625, 0.875, 0.6875, 0.8125, 0.6875, 0.8125, 0.625, 0.875, 0.125, 0.875, 0.1875, 0.8125, 0.1875, 0.8125, 0.125, 0.875, 0.5625, 0.875, 0.625, 0.8125, 0.625, 0.8125, 0.5625, 0.8125, 0.25, 0.8125, 0.3125, 0.75, 0.3125, 0.75, 0.25, 0.8125, 0.6875, 0.8125, 0.75, 0.75, 0.75, 0.75, 0.6875, 0.8125, 0.1875, 0.8125, 0.25, 0.75, 0.25, 0.75, 0.1875, 0.8125, 0.625, 0.8125, 0.6875, 0.75, 0.6875, 0.75, 0.625, 0.8125, 0.125, 0.8125, 0.1875, 0.75, 0.1875, 0.75, 0.125, 0.8125, 0.5625, 0.8125, 0.625, 0.75, 0.625, 0.75, 0.5625, 0.8125, 0.0625, 0.8125, 0.125, 0.75, 0.125, 0.75, 0.0625, 0.8125, 0.5, 0.8125, 0.5625, 0.75, 0.5625, 0.75, 0.5, 0.1875, 0.9375, 0.25, 0.9375, 0.25, 0.9375, 0.1875, 0.9375, 0.4375, 0.0625, 0.375, 0.0625, 0.375, 0.0625, 0.4375, 0.0625, 0.8125, 0.4375, 0.8125, 0.5, 0.75, 0.5, 0.75, 0.4375, 0.8125, 0.875, 0.8125, 0.9375, 0.75, 0.9375, 0.75, 0.875, 0.8125, 0.375, 0.8125, 0.4375, 0.75, 0.4375, 0.75, 0.375, 0.8125, 0.8125, 0.8125, 0.875, 0.75, 0.875, 0.75, 0.8125, 0.8125, 0.3125, 0.8125, 0.375, 0.75, 0.375, 0.75, 0.3125, 0.8125, 0.75, 0.8125, 0.8125, 0.75, 0.8125, 0.75, 0.75, 0.125, 0.9375, 0.1875, 0.9375, 0.1875, 0.9375, 0.125, 0.9375, 0.5, 0.9375, 0.5625, 0.9375, 0.5625, 0.9375, 0.5, 0.9375, 0.1875, 0.0625, 0.125, 0.0625, 0.125, 0.0625, 0.1875, 0.0625, 0.5625, 0.9375, 0.625, 0.9375, 0.625, 0.9375, 0.5625, 0.9375, 0.1875, 0.9375, 0.25, 0.9375, 0.25, 0.9375, 0.1875, 0.9375, 0.8125, 0.9375, 0.875, 0.9375, 0.875, 0.9375, 0.8125, 0.9375, 0.625, 0.0625, 0.5625, 0.0625, 0.5625, 0.0625, 0.625, 0.0625, 0.25, 0.0625, 0.1875, 0.0625, 0.1875, 0.0625, 0.25, 0.0625, 0.875, 0.0625, 0.8125, 0.0625, 0.8125, 0.0625, 0.875, 0.0625, 0.625, 0.9375, 0.6875, 0.9375, 0.6875, 0.9375, 0.625, 0.9375, 0.3125, 0.0625, 0.25, 0.0625, 0.25, 0.0625, 0.3125, 0.0625, 0.875, 0.9375, 0.9375, 0.9375, 0.9375, 0.9375, 0.875, 0.9375, 0.6875, 0.0625, 0.625, 0.0625, 0.625, 0.0625, 0.6875, 0.0625, 0.25, 0.9375, 0.3125, 0.9375, 0.3125, 0.9375, 0.25, 0.9375, 0.9375, 0.0625, 0.875, 0.0625, 0.875, 0.0625, 0.9375, 0.0625, 0.6875, 0.9375, 0.75, 0.9375, 0.75, 0.9375, 0.6875, 0.9375, 0.9375, 0.9375, 1.0, 0.9375, 1.0, 0.9375, 0.9375, 0.9375, 0.75, 0.0625, 0.6875, 0.0625, 0.6875, 0.0625, 0.75, 0.0625, 0.3125, 0.9375, 0.375, 0.9375, 0.375, 0.9375, 0.3125, 0.9375, 1.0, 0.0625, 0.9375, 0.0625, 0.9375, 0.0625, 1.0, 0.0625, 0.375, 0.0625, 0.3125, 0.0625, 0.3125, 0.0625, 0.375, 0.0625, 2.384e-07, 0.9375, 0.0625, 0.9375, 0.0625, 0.9375, 2.384e-07, 0.9375, 0.375, 0.9375, 0.4375, 0.9375, 0.4375, 0.9375, 0.375, 0.9375, 0.0625, 0.0625, 2.384e-07, 0.0625, 2.384e-07, 0.0625, 0.0625, 0.0625, 0.4375, 0.0625, 0.375, 0.0625, 0.375, 0.0625, 0.4375, 0.0625, 0.0625, 0.9375, 0.125, 0.9375, 0.125, 0.9375, 0.0625, 0.9375, 0.75, 0.9375, 0.8125, 0.9375, 0.8125, 0.9375, 0.75, 0.9375, 0.4375, 0.9375, 0.5, 0.9375, 0.5, 0.9375, 0.4375, 0.9375, 0.125, 0.0625, 0.0625, 0.0625, 0.0625, 0.0625, 0.125, 0.0625, 0.8125, 0.0625, 0.75, 0.0625, 0.75, 0.0625, 0.8125, 0.0625, 0.5, 0.0625, 0.4375, 0.0625, 0.4375, 0.0625, 0.5, 0.0625, 0.5625, 0.0625, 0.5, 0.0625, 0.5, 0.0625, 0.5625, 0.0625, 0.7187, 0.0, 0.75, 0.0625, 0.6875, 0.0625, 0.75, 0.9375, 0.7188, 1.0, 0.6875, 0.9375, 0.6875, 0.9375, 0.6562, 1.0, 0.625, 0.9375, 0.6562, 0.0, 0.6875, 0.0625, 0.625, 0.0625, 0.625, 0.9375, 0.5937, 1.0, 0.5625, 0.9375, 0.5937, 0.0, 0.625, 0.0625, 0.5625, 0.0625, 0.5625, 0.9375, 0.5312, 1.0, 0.5, 0.9375, 0.5312, 0.0, 0.5625, 0.0625, 0.5, 0.0625, 0.5, 0.9375, 0.4687, 1.0, 0.4375, 0.9375, 0.4687, 0.0, 0.5, 0.0625, 0.4375, 0.0625, 0.4062, 0.0, 0.4375, 0.0625, 0.375, 0.0625, 0.4375, 0.9375, 0.4062, 1.0, 0.375, 0.9375, 0.375, 0.9375, 0.3437, 1.0, 0.3125, 0.9375, 0.3437, 0.0, 0.375, 0.0625, 0.3125, 0.0625, 0.3125, 0.9375, 0.2812, 1.0, 0.25, 0.9375, 0.2812, 0.0, 0.3125, 0.0625, 0.25, 0.0625, 0.25, 0.9375, 0.2187, 1.0, 0.1875, 0.9375, 0.2188, 0.0, 0.25, 0.0625, 0.1875, 0.0625, 0.1875, 0.9375, 0.1563, 1.0, 0.125, 0.9375, 0.1563, 0.0, 0.1875, 0.0625, 0.125, 0.0625, 0.125, 0.9375, 0.09375, 1.0, 0.0625, 0.9375, 0.09375, 0.0, 0.125, 0.0625, 0.0625, 0.0625, 0.0625, 0.9375, 0.03125, 1.0, 2.384e-07, 0.9375, 0.03125, 0.0, 0.0625, 0.0625, 2.384e-07, 0.0625, 1.0, 0.9375, 0.9688, 1.0, 0.9375, 0.9375, 0.9688, 0.0, 1.0, 0.0625, 0.9375, 0.0625, 0.9375, 0.9375, 0.9063, 1.0, 0.875, 0.9375, 0.9063, 0.0, 0.9375, 0.0625, 0.875, 0.0625, 0.875, 0.9375, 0.8438, 1.0, 0.8125, 0.9375, 0.8438, 0.0, 0.875, 0.0625, 0.8125, 0.0625, 0.8125, 0.9375, 0.7813, 1.0, 0.75, 0.9375, 0.7812, 0.0, 0.8125, 0.0625, 0.75, 0.0625])
me_sphere.materials.append(mat_material_001)
me_sphere.use_remesh_fix_poles = True
me_sphere.use_remesh_preserve_attributes = False
me_sphere.use_mirror_vertex_groups = False
me_sphere.update()

# ---- objects
ob_light = bpy.data.objects.new('Light', light_light)
ob_camera = bpy.data.objects.new('Camera', cam_camera)
ob_body = bpy.data.objects.new('body', me_sphere)
ob_empty = bpy.data.objects.new('Empty', None)

# ---- transforms, parenting, visibility, modifiers, constraints
ob_light.location = (1.95, -7.964, 1.78)
ob_light.rotation_euler = (0.6503, 0.05522, 1.866)
ob_light.lock_rotations_4d = False
ob_light.empty_display_type = 'ARROWS'
ob_light.color = (0.0, 0.0, 0.0, 0.0)
ob_light.lineart.crease_threshold = 0.0
ob_camera.location = (1.962, -14.53, 0.6781)
ob_camera.rotation_euler = (1.571, -0.0, 0.0)
ob_camera.scale = (1.0, 1.0, 1.0)
ob_camera.lock_rotations_4d = False
ob_camera.empty_display_type = 'ARROWS'
ob_camera.color = (0.0, 0.0, 0.0, 0.0)
ob_camera.display_type = 'WIRE'
ob_camera.lineart.crease_threshold = 0.0
ob_body.location = (0.0, 0.0, 0.0)
ob_body.lineart.crease_threshold = 0.0
_m = ob_body.modifiers.new('Array', 'ARRAY')
_m.count = 200
_m.constant_offset_displace = (0.0, 0.0, 0.0)
_m.use_relative_offset = False
_m.use_object_offset = True
_m.offset_object = ob_empty
ob_empty.location = (0.0, 0.4158, 0.4)
ob_empty.rotation_euler = (0.0, 0.1816, 0.0)
ob_empty.lineart.crease_threshold = 0.0

# ---- collection membership
col_collection.objects.link(ob_light)
col_collection.objects.link(ob_camera)
col_collection.objects.link(ob_body)
col_collection.objects.link(ob_empty)

# ---- scene / render settings (as saved in the file)
scene.camera = ob_camera
scene.frame_start = 1; scene.frame_end = 240; scene.frame_set(10)
scene.render.engine = 'CYCLES'
scene.render.image_settings.file_format = 'JPEG'
scene.render.image_settings.color_mode = 'RGB'
scene.render.resolution_x = 3840
scene.render.resolution_y = 2160
scene.cycles.use_denoising = False
scene.cycles.samples = 128
scene.cycles.sampling_pattern = 'TABULATED_SOBOL'
scene.cycles.use_adaptive_sampling = False
scene.cycles.use_light_tree = False
scene.view_settings.view_transform = 'Filmic'
bpy.context.view_layer.update()
